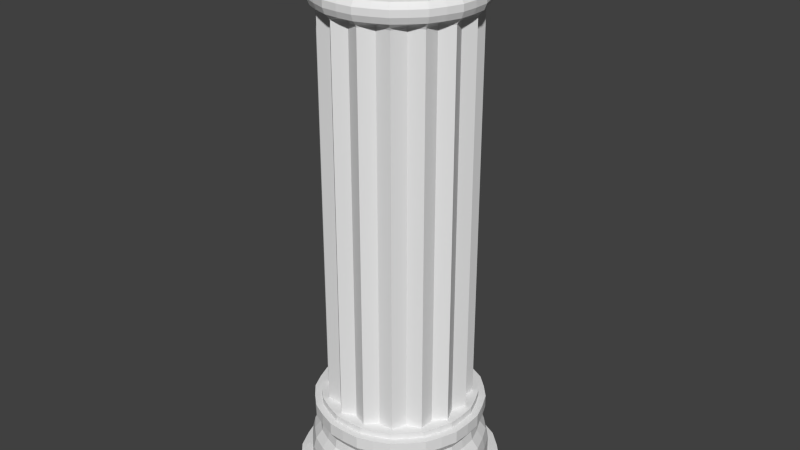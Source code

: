 # Source: pillar.blend  (saved by Blender 2.76.0; exported with 4.5.12 LTS)
import bpy
from mathutils import Matrix  # noqa: F401  (used for matrix-valued properties, if any)

bpy.ops.wm.read_factory_settings(use_empty=True)
scene = bpy.context.scene
scene.name = 'Scene'

# ---- collections
col_collection_1 = bpy.data.collections.new('Collection 1'); scene.collection.children.link(col_collection_1)

# ---- materials (node trees are filled in below, after node groups)
mat_material_001 = bpy.data.materials.new('Material.001')
mat_material_001.alpha_threshold = 0.0
mat_material_001.use_transparent_shadow = False
mat_material_001.preview_render_type = 'CUBE'
mat_material_001.roughness = 0.5
mat_material_001.specular_intensity = 0.1544

# ---- material node trees

# ---- world
world_world = bpy.data.worlds.new('World'); scene.world = world_world
world_world.color = (0.05088, 0.05088, 0.05088)
world_world.use_sun_shadow = False
world_world.sun_shadow_jitter_overblur = 0.0
world_world.cycles.sampling_method = 'MANUAL'
world_world.cycles.sample_map_resolution = 256

# ---- meshes
me_cylinder_002 = bpy.data.meshes.new('Cylinder.002')
me_cylinder_002.from_pydata([(-2.246e-07, 1.44, 2.274), (-2.246e-07, 1.44, 10.85), (0.3121, 1.569, 2.274), (0.3121, 1.569, 10.85), (0.5511, 1.33, 2.274), (0.5511, 1.33, 10.85), (0.8889, 1.33, 2.274), (0.8889, 1.33, 10.85), (1.018, 1.018, 2.274), (1.018, 1.018, 10.85), (1.33, 0.8889, 2.274), (1.33, 0.8889, 10.85), (1.33, 0.5511, 2.274), (1.33, 0.5511, 10.85), (1.569, 0.3121, 2.274), (1.569, 0.3121, 10.85), (1.44, -3.227e-07, 2.274), (1.44, -3.227e-07, 10.85), (1.569, -0.3121, 2.274), (1.569, -0.3121, 10.85), (1.33, -0.5511, 2.274), (1.33, -0.5511, 10.85), (1.33, -0.8889, 2.274), (1.33, -0.8889, 10.85), (1.018, -1.018, 2.274), (1.018, -1.018, 10.85), (0.8889, -1.33, 2.274), (0.8889, -1.33, 10.85), (0.5511, -1.33, 2.274), (0.5511, -1.33, 10.85), (0.3121, -1.569, 2.274), (0.3121, -1.569, 10.85), (-6.938e-07, -1.44, 2.274), (-6.938e-07, -1.44, 10.85), (-0.3121, -1.569, 2.274), (-0.3121, -1.569, 10.85), (-0.5511, -1.33, 2.274), (-0.5511, -1.33, 10.85), (-0.8889, -1.33, 2.274), (-0.8889, -1.33, 10.85), (-1.018, -1.018, 2.274), (-1.018, -1.018, 10.85), (-1.33, -0.8889, 2.274), (-1.33, -0.8889, 10.85), (-1.33, -0.5511, 2.274), (-1.33, -0.5511, 10.85), (-1.569, -0.3121, 2.274), (-1.569, -0.3121, 10.85), (-1.44, 9.591e-07, 2.274), (-1.44, 9.591e-07, 10.85), (-1.569, 0.3121, 2.274), (-1.569, 0.3121, 10.85), (-1.33, 0.5511, 2.274), (-1.33, 0.5511, 10.85), (-1.33, 0.8889, 2.274), (-1.33, 0.8889, 10.85), (-1.018, 1.018, 2.274), (-1.018, 1.018, 10.85), (-0.8889, 1.33, 2.274), (-0.8889, 1.33, 10.85), (-0.5511, 1.33, 2.274), (-0.5511, 1.33, 10.85), (-0.3121, 1.569, 2.274), (-0.3121, 1.569, 10.85), (-3.372e-07, 1.466, 10.9), (-2.34e-07, 1.717, 2.274), (0.3383, 1.701, 2.274), (0.657, 1.586, 2.274), (0.9634, 1.442, 2.274), (1.214, 1.214, 2.274), (1.442, 0.9634, 2.274), (1.586, 0.657, 2.274), (1.701, 0.3383, 2.274), (1.717, -3.81e-07, 2.274), (1.701, -0.3383, 2.274), (1.586, -0.657, 2.274), (1.442, -0.9634, 2.274), (1.214, -1.214, 2.274), (0.9634, -1.442, 2.274), (0.657, -1.586, 2.274), (0.3383, -1.701, 2.274), (-7.934e-07, -1.717, 2.274), (-0.3383, -1.701, 2.274), (-0.657, -1.586, 2.274), (-0.9634, -1.442, 2.274), (-1.214, -1.214, 2.274), (-1.442, -0.9634, 2.274), (-1.586, -0.657, 2.274), (-1.701, -0.3383, 2.274), (-1.717, 1.147e-06, 2.274), (-1.701, 0.3383, 2.274), (-1.586, 0.657, 2.274), (-1.442, 0.9634, 2.274), (-1.214, 1.214, 2.274), (-0.9634, 1.442, 2.274), (-0.657, 1.586, 2.274), (-0.3383, 1.701, 2.274), (-2.34e-07, 1.717, 2.132), (0.3383, 1.701, 2.132), (0.657, 1.586, 2.132), (0.9634, 1.442, 2.132), (1.214, 1.214, 2.132), (1.442, 0.9634, 2.132), (1.586, 0.657, 2.132), (1.701, 0.3383, 2.132), (1.717, -3.81e-07, 2.132), (1.701, -0.3383, 2.132), (1.586, -0.657, 2.132), (1.442, -0.9634, 2.132), (1.214, -1.214, 2.132), (0.9634, -1.442, 2.132), (0.657, -1.586, 2.132), (0.3383, -1.701, 2.132), (-7.934e-07, -1.717, 2.132), (-0.3383, -1.701, 2.132), (-0.657, -1.586, 2.132), (-0.9634, -1.442, 2.132), (-1.214, -1.214, 2.132), (-1.442, -0.9634, 2.132), (-1.586, -0.657, 2.132), (-1.701, -0.3383, 2.132), (-1.717, 1.147e-06, 2.132), (-1.701, 0.3383, 2.132), (-1.586, 0.657, 2.132), (-1.442, 0.9634, 2.132), (-1.214, 1.214, 2.132), (-0.9634, 1.442, 2.132), (-0.657, 1.586, 2.132), (-0.3383, 1.701, 2.132), (-2.379e-07, 1.876, 2.132), (0.3696, 1.858, 2.132), (0.7178, 1.733, 2.132), (1.053, 1.575, 2.132), (1.326, 1.326, 2.132), (1.575, 1.053, 2.132), (1.733, 0.7178, 2.132), (1.858, 0.3696, 2.132), (1.876, -4.232e-07, 2.132), (1.858, -0.3696, 2.132), (1.733, -0.7178, 2.132), (1.575, -1.053, 2.132), (1.326, -1.326, 2.132), (1.053, -1.575, 2.132), (0.7178, -1.733, 2.132), (0.3696, -1.858, 2.132), (-8.491e-07, -1.876, 2.132), (-0.3696, -1.858, 2.132), (-0.7178, -1.733, 2.132), (-1.053, -1.575, 2.132), (-1.326, -1.326, 2.132), (-1.575, -1.053, 2.132), (-1.733, -0.7178, 2.132), (-1.858, -0.3696, 2.132), (-1.876, 1.246e-06, 2.132), (-1.858, 0.3696, 2.132), (-1.733, 0.7178, 2.132), (-1.575, 1.053, 2.132), (-1.326, 1.326, 2.132), (-1.053, 1.575, 2.132), (-0.7178, 1.733, 2.132), (-0.3696, 1.858, 2.132), (-2.379e-07, 1.876, 1.857), (0.3696, 1.858, 1.857), (0.7178, 1.733, 1.857), (1.053, 1.575, 1.857), (1.326, 1.326, 1.857), (1.575, 1.053, 1.857), (1.733, 0.7178, 1.857), (1.858, 0.3696, 1.857), (1.876, -4.232e-07, 1.857), (1.858, -0.3696, 1.857), (1.733, -0.7178, 1.857), (1.575, -1.053, 1.857), (1.326, -1.326, 1.857), (1.053, -1.575, 1.857), (0.7178, -1.733, 1.857), (0.3696, -1.858, 1.857), (-8.491e-07, -1.876, 1.857), (-0.3696, -1.858, 1.857), (-0.7178, -1.733, 1.857), (-1.053, -1.575, 1.857), (-1.326, -1.326, 1.857), (-1.575, -1.053, 1.857), (-1.733, -0.7178, 1.857), (-1.858, -0.3696, 1.857), (-1.876, 1.246e-06, 1.857), (-1.858, 0.3696, 1.857), (-1.733, 0.7178, 1.857), (-1.575, 1.053, 1.857), (-1.326, 1.326, 1.857), (-1.053, 1.575, 1.857), (-0.7178, 1.733, 1.857), (-0.3696, 1.858, 1.857), (-2.26e-07, 1.734, 1.649), (0.3417, 1.718, 1.649), (0.6635, 1.602, 1.649), (0.973, 1.456, 1.649), (1.226, 1.226, 1.649), (1.456, 0.973, 1.649), (1.602, 0.6635, 1.649), (1.718, 0.3417, 1.649), (1.734, -3.877e-07, 1.649), (1.718, -0.3417, 1.649), (1.602, -0.6635, 1.649), (1.456, -0.973, 1.649), (1.226, -1.226, 1.649), (0.973, -1.456, 1.649), (0.6635, -1.602, 1.649), (0.3417, -1.718, 1.649), (-7.909e-07, -1.734, 1.649), (-0.3417, -1.718, 1.649), (-0.6635, -1.602, 1.649), (-0.973, -1.456, 1.649), (-1.226, -1.226, 1.649), (-1.456, -0.973, 1.649), (-1.602, -0.6635, 1.649), (-1.718, -0.3417, 1.649), (-1.734, 1.156e-06, 1.649), (-1.718, 0.3417, 1.649), (-1.602, 0.6635, 1.649), (-1.456, 0.973, 1.649), (-1.226, 1.226, 1.649), (-0.973, 1.456, 1.649), (-0.6635, 1.602, 1.649), (-0.3417, 1.718, 1.649), (-2.305e-07, 1.768, 1.443), (0.3484, 1.752, 1.443), (0.6766, 1.634, 1.443), (0.9923, 1.485, 1.443), (1.25, 1.25, 1.443), (1.485, 0.9923, 1.443), (1.634, 0.6766, 1.443), (1.752, 0.3484, 1.443), (1.768, -3.955e-07, 1.443), (1.752, -0.3484, 1.443), (1.634, -0.6766, 1.443), (1.485, -0.9923, 1.443), (1.25, -1.25, 1.443), (0.9923, -1.485, 1.443), (0.6766, -1.634, 1.443), (0.3484, -1.752, 1.443), (-8.067e-07, -1.768, 1.443), (-0.3484, -1.752, 1.443), (-0.6767, -1.634, 1.443), (-0.9923, -1.485, 1.443), (-1.25, -1.25, 1.443), (-1.485, -0.9923, 1.443), (-1.634, -0.6766, 1.443), (-1.752, -0.3484, 1.443), (-1.768, 1.178e-06, 1.443), (-1.752, 0.3484, 1.443), (-1.634, 0.6767, 1.443), (-1.485, 0.9923, 1.443), (-1.25, 1.25, 1.443), (-0.9923, 1.485, 1.443), (-0.6766, 1.634, 1.443), (-0.3484, 1.752, 1.443), (-2.487e-07, 1.964, 1.017), (0.3871, 1.946, 1.017), (0.7517, 1.815, 1.017), (1.102, 1.65, 1.017), (1.389, 1.389, 1.017), (1.65, 1.102, 1.017), (1.815, 0.7517, 1.017), (1.946, 0.3871, 1.017), (1.964, -4.443e-07, 1.017), (1.946, -0.3871, 1.017), (1.815, -0.7517, 1.017), (1.65, -1.102, 1.017), (1.389, -1.389, 1.017), (1.102, -1.65, 1.017), (0.7517, -1.815, 1.017), (0.3871, -1.946, 1.017), (-8.888e-07, -1.964, 1.017), (-0.3871, -1.946, 1.017), (-0.7517, -1.815, 1.017), (-1.102, -1.65, 1.017), (-1.389, -1.389, 1.017), (-1.65, -1.102, 1.017), (-1.815, -0.7517, 1.017), (-1.946, -0.3871, 1.017), (-1.964, 1.304e-06, 1.017), (-1.946, 0.3871, 1.017), (-1.815, 0.7517, 1.017), (-1.65, 1.102, 1.017), (-1.389, 1.389, 1.017), (-1.102, 1.65, 1.017), (-0.7517, 1.815, 1.017), (-0.3871, 1.946, 1.017), (-2.487e-07, 1.964, 0.4991), (0.3871, 1.946, 0.4991), (0.7517, 1.815, 0.4991), (1.102, 1.65, 0.4991), (1.389, 1.389, 0.4991), (1.65, 1.102, 0.4991), (1.815, 0.7517, 0.4991), (1.946, 0.3871, 0.4991), (1.964, -4.443e-07, 0.4991), (1.946, -0.3871, 0.4991), (1.815, -0.7517, 0.4991), (1.65, -1.102, 0.4991), (1.389, -1.389, 0.4991), (1.102, -1.65, 0.4991), (0.7517, -1.815, 0.4991), (0.3871, -1.946, 0.4991), (-8.888e-07, -1.964, 0.4991), (-0.3871, -1.946, 0.4991), (-0.7517, -1.815, 0.4991), (-1.102, -1.65, 0.4991), (-1.389, -1.389, 0.4991), (-1.65, -1.102, 0.4991), (-1.815, -0.7517, 0.4991), (-1.946, -0.3871, 0.4991), (-1.964, 1.304e-06, 0.4991), (-1.946, 0.3871, 0.4991), (-1.815, 0.7517, 0.4991), (-1.65, 1.102, 0.4991), (-1.389, 1.389, 0.4991), (-1.102, 1.65, 0.4991), (-0.7517, 1.815, 0.4991), (-0.3871, 1.946, 0.4991), (-2.889e-07, 2.234, 0.4671), (0.4402, 2.213, 0.4671), (0.8549, 2.064, 0.4671), (1.254, 1.876, 0.4671), (1.58, 1.58, 0.4671), (1.876, 1.254, 0.4671), (2.064, 0.8549, 0.4671), (2.213, 0.4402, 0.4671), (2.234, -5.041e-07, 0.4671), (2.213, -0.4402, 0.4671), (2.064, -0.8549, 0.4671), (1.876, -1.254, 0.4671), (1.58, -1.58, 0.4671), (1.254, -1.876, 0.4671), (0.8549, -2.064, 0.4671), (0.4402, -2.213, 0.4671), (-1.017e-06, -2.234, 0.4671), (-0.4402, -2.213, 0.4671), (-0.8549, -2.064, 0.4671), (-1.254, -1.876, 0.4671), (-1.58, -1.58, 0.4671), (-1.876, -1.254, 0.4671), (-2.064, -0.8549, 0.4671), (-2.213, -0.4402, 0.4671), (-2.234, 1.484e-06, 0.4671), (-2.213, 0.4402, 0.4671), (-2.064, 0.8549, 0.4671), (-1.876, 1.254, 0.4671), (-1.58, 1.58, 0.4671), (-1.254, 1.876, 0.4671), (-0.8549, 2.064, 0.4671), (-0.4402, 2.213, 0.4671), (-2.889e-07, 2.234, 7.153e-07), (0.4402, 2.213, 7.153e-07), (0.8549, 2.064, 7.153e-07), (1.254, 1.876, 7.153e-07), (1.58, 1.58, 7.153e-07), (1.876, 1.254, 7.153e-07), (2.064, 0.8549, 7.153e-07), (2.213, 0.4402, 7.153e-07), (2.234, -5.041e-07, 7.153e-07), (2.213, -0.4402, 7.153e-07), (2.064, -0.8549, 7.153e-07), (1.876, -1.254, 7.153e-07), (1.58, -1.58, 7.153e-07), (1.254, -1.876, 7.153e-07), (0.8549, -2.064, 7.153e-07), (0.4402, -2.213, 7.153e-07), (-1.017e-06, -2.234, 7.153e-07), (-0.4402, -2.213, 7.153e-07), (-0.8549, -2.064, 7.153e-07), (-1.254, -1.876, 7.153e-07), (-1.58, -1.58, 7.153e-07), (-1.876, -1.254, 7.153e-07), (-2.064, -0.8549, 7.153e-07), (-2.213, -0.4402, 7.153e-07), (-2.234, 1.484e-06, 7.153e-07), (-2.213, 0.4402, 7.153e-07), (-2.064, 0.8549, 7.153e-07), (-1.876, 1.254, 7.153e-07), (-1.58, 1.58, 7.153e-07), (-1.254, 1.876, 7.153e-07), (-0.8549, 2.064, 7.153e-07), (-0.4402, 2.213, 7.153e-07), (0.3173, 1.595, 10.9), (0.561, 1.354, 10.9), (0.9036, 1.352, 10.9), (1.037, 1.037, 10.9), (1.352, 0.9036, 10.9), (1.354, 0.561, 10.9), (1.595, 0.3173, 10.9), (1.466, -3.94e-07, 10.9), (1.595, -0.3173, 10.9), (1.354, -0.561, 10.9), (1.352, -0.9036, 10.9), (1.037, -1.037, 10.9), (0.9036, -1.352, 10.9), (0.561, -1.354, 10.9), (0.3173, -1.595, 10.9), (-8.149e-07, -1.466, 10.9), (-0.3173, -1.595, 10.9), (-0.561, -1.354, 10.9), (-0.9036, -1.352, 10.9), (-1.037, -1.037, 10.9), (-1.352, -0.9036, 10.9), (-1.354, -0.561, 10.9), (-1.595, -0.3173, 10.9), (-1.466, 9.109e-07, 10.9), (-1.595, 0.3173, 10.9), (-1.354, 0.561, 10.9), (-1.352, 0.9036, 10.9), (-1.037, 1.037, 10.9), (-0.9036, 1.352, 10.9), (-0.561, 1.354, 10.9), (-0.3173, 1.595, 10.9), (-3.545e-07, 1.698, 10.99), (0.3346, 1.682, 10.99), (0.6497, 1.569, 10.99), (0.9528, 1.426, 10.99), (1.201, 1.201, 10.99), (1.426, 0.9528, 10.99), (1.569, 0.6497, 10.99), (1.682, 0.3346, 10.99), (1.698, -4.47e-07, 10.99), (1.682, -0.3346, 10.99), (1.569, -0.6497, 10.99), (1.426, -0.9528, 10.99), (1.201, -1.201, 10.99), (0.9528, -1.426, 10.99), (0.6497, -1.569, 10.99), (0.3346, -1.682, 10.99), (-9.077e-07, -1.698, 10.99), (-0.3346, -1.682, 10.99), (-0.6497, -1.569, 10.99), (-0.9528, -1.426, 10.99), (-1.201, -1.201, 10.99), (-1.426, -0.9528, 10.99), (-1.569, -0.6497, 10.99), (-1.682, -0.3346, 10.99), (-1.698, 1.064e-06, 10.99), (-1.682, 0.3346, 10.99), (-1.569, 0.6497, 10.99), (-1.426, 0.9528, 10.99), (-1.201, 1.201, 10.99), (-0.9528, 1.426, 10.99), (-0.6497, 1.569, 10.99), (-0.3346, 1.682, 10.99), (-3.595e-07, 1.749, 11.12), (0.3446, 1.732, 11.12), (0.6691, 1.615, 11.12), (0.9813, 1.469, 11.12), (1.236, 1.236, 11.12), (1.469, 0.9813, 11.12), (1.615, 0.6691, 11.12), (1.732, 0.3446, 11.12), (1.749, -4.588e-07, 11.12), (1.732, -0.3446, 11.12), (1.615, -0.6691, 11.12), (1.469, -0.9813, 11.12), (1.236, -1.236, 11.12), (0.9813, -1.469, 11.12), (0.6691, -1.615, 11.12), (0.3446, -1.732, 11.12), (-9.293e-07, -1.749, 11.12), (-0.3446, -1.732, 11.12), (-0.6691, -1.615, 11.12), (-0.9813, -1.469, 11.12), (-1.236, -1.236, 11.12), (-1.469, -0.9813, 11.12), (-1.615, -0.6691, 11.12), (-1.732, -0.3446, 11.12), (-1.749, 1.098e-06, 11.12), (-1.732, 0.3446, 11.12), (-1.615, 0.6691, 11.12), (-1.469, 0.9813, 11.12), (-1.236, 1.236, 11.12), (-0.9813, 1.469, 11.12), (-0.6691, 1.615, 11.12), (-0.3446, 1.732, 11.12), (-3.595e-07, 1.749, 11.26), (0.3446, 1.732, 11.26), (0.6691, 1.615, 11.26), (0.9813, 1.469, 11.26), (1.236, 1.236, 11.26), (1.469, 0.9813, 11.26), (1.615, 0.6691, 11.26), (1.732, 0.3446, 11.26), (1.749, -4.588e-07, 11.26), (1.732, -0.3446, 11.26), (1.615, -0.6691, 11.26), (1.469, -0.9813, 11.26), (1.236, -1.236, 11.26), (0.9813, -1.469, 11.26), (0.6691, -1.615, 11.26), (0.3446, -1.732, 11.26), (-9.293e-07, -1.749, 11.26), (-0.3446, -1.732, 11.26), (-0.6691, -1.615, 11.26), (-0.9813, -1.469, 11.26), (-1.236, -1.236, 11.26), (-1.469, -0.9813, 11.26), (-1.615, -0.6691, 11.26), (-1.732, -0.3446, 11.26), (-1.749, 1.098e-06, 11.26), (-1.732, 0.3446, 11.26), (-1.615, 0.6691, 11.26), (-1.469, 0.9813, 11.26), (-1.236, 1.236, 11.26), (-0.9813, 1.469, 11.26), (-0.6691, 1.615, 11.26), (-0.3446, 1.732, 11.26), (-3.508e-07, 1.66, 11.38), (0.3271, 1.645, 11.38), (0.6352, 1.534, 11.38), (0.9315, 1.394, 11.38), (1.174, 1.174, 11.38), (1.394, 0.9315, 11.38), (1.534, 0.6352, 11.38), (1.645, 0.3271, 11.38), (1.66, -4.394e-07, 11.38), (1.645, -0.3271, 11.38), (1.534, -0.6352, 11.38), (1.394, -0.9315, 11.38), (1.174, -1.174, 11.38), (0.9315, -1.394, 11.38), (0.6352, -1.534, 11.38), (0.3271, -1.645, 11.38), (-8.917e-07, -1.66, 11.38), (-0.3271, -1.645, 11.38), (-0.6352, -1.534, 11.38), (-0.9315, -1.394, 11.38), (-1.174, -1.174, 11.38), (-1.394, -0.9315, 11.38), (-1.534, -0.6352, 11.38), (-1.645, -0.3271, 11.38), (-1.66, 1.038e-06, 11.38), (-1.645, 0.3271, 11.38), (-1.534, 0.6352, 11.38), (-1.394, 0.9315, 11.38), (-1.174, 1.174, 11.38), (-0.9315, 1.394, 11.38), (-0.6352, 1.534, 11.38), (-0.3271, 1.645, 11.38), (-3.508e-07, 1.66, 11.65), (0.3271, 1.645, 11.65), (0.6352, 1.534, 11.65), (0.9315, 1.394, 11.65), (1.174, 1.174, 11.65), (1.394, 0.9315, 11.65), (1.534, 0.6352, 11.65), (1.645, 0.3271, 11.65), (1.66, -4.394e-07, 11.65), (1.645, -0.3271, 11.65), (1.534, -0.6352, 11.65), (1.394, -0.9315, 11.65), (1.174, -1.174, 11.65), (0.9315, -1.394, 11.65), (0.6352, -1.534, 11.65), (0.3271, -1.645, 11.65), (-8.917e-07, -1.66, 11.65), (-0.3271, -1.645, 11.65), (-0.6352, -1.534, 11.65), (-0.9315, -1.394, 11.65), (-1.174, -1.174, 11.65), (-1.394, -0.9315, 11.65), (-1.534, -0.6352, 11.65), (-1.645, -0.3271, 11.65), (-1.66, 1.038e-06, 11.65), (-1.645, 0.3271, 11.65), (-1.534, 0.6352, 11.65), (-1.394, 0.9315, 11.65), (-1.174, 1.174, 11.65), (-0.9315, 1.394, 11.65), (-0.6352, 1.534, 11.65), (-0.3271, 1.645, 11.65), (-3.758e-07, 1.899, 12.01), (0.3743, 1.882, 12.01), (0.7269, 1.755, 12.01), (1.066, 1.595, 12.01), (1.343, 1.343, 12.01), (1.595, 1.066, 12.01), (1.755, 0.7269, 12.01), (1.882, 0.3743, 12.01), (1.899, -4.931e-07, 12.01), (1.882, -0.3743, 12.01), (1.755, -0.7269, 12.01), (1.595, -1.066, 12.01), (1.343, -1.343, 12.01), (1.066, -1.595, 12.01), (0.7269, -1.755, 12.01), (0.3743, -1.882, 12.01), (-9.947e-07, -1.899, 12.01), (-0.3743, -1.882, 12.01), (-0.7269, -1.755, 12.01), (-1.066, -1.595, 12.01), (-1.343, -1.343, 12.01), (-1.595, -1.066, 12.01), (-1.755, -0.7269, 12.01), (-1.882, -0.3743, 12.01), (-1.899, 1.198e-06, 12.01), (-1.882, 0.3743, 12.01), (-1.755, 0.7269, 12.01), (-1.595, 1.066, 12.01), (-1.343, 1.343, 12.01), (-1.066, 1.595, 12.01), (-0.7269, 1.755, 12.01), (-0.3743, 1.882, 12.01), (-3.966e-07, 2.119, 12.24), (0.4176, 2.099, 12.24), (0.8109, 1.958, 12.24), (1.189, 1.78, 12.24), (1.498, 1.498, 12.24), (1.78, 1.189, 12.24), (1.958, 0.8109, 12.24), (2.099, 0.4176, 12.24), (2.119, -5.399e-07, 12.24), (2.099, -0.4176, 12.24), (1.958, -0.8109, 12.24), (1.78, -1.189, 12.24), (1.498, -1.498, 12.24), (1.189, -1.78, 12.24), (0.8109, -1.958, 12.24), (0.4176, -2.099, 12.24), (-1.087e-06, -2.119, 12.24), (-0.4176, -2.099, 12.24), (-0.8109, -1.958, 12.24), (-1.189, -1.78, 12.24), (-1.498, -1.498, 12.24), (-1.78, -1.189, 12.24), (-1.958, -0.8109, 12.24), (-2.099, -0.4176, 12.24), (-2.119, 1.346e-06, 12.24), (-2.099, 0.4176, 12.24), (-1.958, 0.8109, 12.24), (-1.78, 1.189, 12.24), (-1.498, 1.498, 12.24), (-1.189, 1.78, 12.24), (-0.8109, 1.958, 12.24), (-0.4176, 2.099, 12.24), (-3.966e-07, 2.119, 12.51), (0.4176, 2.099, 12.51), (0.8109, 1.958, 12.51), (1.189, 1.78, 12.51), (1.498, 1.498, 12.51), (1.78, 1.189, 12.51), (1.958, 0.8109, 12.51), (2.099, 0.4176, 12.51), (2.119, -5.399e-07, 12.51), (2.099, -0.4176, 12.51), (1.958, -0.8109, 12.51), (1.78, -1.189, 12.51), (1.498, -1.498, 12.51), (1.189, -1.78, 12.51), (0.8109, -1.958, 12.51), (0.4176, -2.099, 12.51), (-1.087e-06, -2.119, 12.51), (-0.4176, -2.099, 12.51), (-0.8109, -1.958, 12.51), (-1.189, -1.78, 12.51), (-1.498, -1.498, 12.51), (-1.78, -1.189, 12.51), (-1.958, -0.8109, 12.51), (-2.099, -0.4176, 12.51), (-2.119, 1.346e-06, 12.51), (-2.099, 0.4176, 12.51), (-1.958, 0.8109, 12.51), (-1.78, 1.189, 12.51), (-1.498, 1.498, 12.51), (-1.189, 1.78, 12.51), (-0.8109, 1.958, 12.51), (-0.4176, 2.099, 12.51), (-1.192e-07, -1.192e-07, 12.51), (0.0, 0.0, 0.0), (1.35, 1.35, 1.256), (1.071, 1.603, 1.256), (-0.3762, -1.891, 1.256), (-8.663e-07, -1.909, 1.256), (-0.7305, 1.764, 1.256), (-1.071, 1.603, 1.256), (0.7305, 1.764, 1.256), (0.3762, -1.891, 1.256), (-1.35, 1.35, 1.256), (0.3762, 1.891, 1.256), (0.7305, -1.764, 1.256), (-1.603, 1.071, 1.256), (-2.443e-07, 1.909, 1.256), (1.071, -1.603, 1.256), (-1.764, 0.7305, 1.256), (1.35, -1.35, 1.256), (-1.891, 0.3762, 1.256), (1.603, -1.071, 1.256), (-1.909, 1.27e-06, 1.256), (1.764, -0.7305, 1.256), (-1.891, -0.3762, 1.256), (1.891, -0.3762, 1.256), (-1.764, -0.7305, 1.256), (1.909, -4.294e-07, 1.256), (-1.603, -1.071, 1.256), (1.891, 0.3762, 1.256), (-1.35, -1.35, 1.256), (1.764, 0.7305, 1.256), (-1.071, -1.603, 1.256), (1.603, 1.071, 1.256), (-0.7305, -1.764, 1.256), (-0.3762, 1.891, 1.256), (1.669, -0.6913, 1.753), (1.79, -0.356, 1.753), (-1.79, -0.356, 1.753), (-1.669, -0.6913, 1.753), (1.807, -4.058e-07, 1.753), (-1.517, -1.014, 1.753), (1.79, 0.356, 1.753), (-1.277, -1.277, 1.753), (1.669, 0.6913, 1.753), (-1.014, -1.517, 1.753), (1.517, 1.014, 1.753), (-0.6913, -1.669, 1.753), (-2.321e-07, 1.807, 1.753), (-0.356, 1.79, 1.753), (1.277, 1.277, 1.753), (-0.356, -1.79, 1.753), (-0.6913, 1.669, 1.753), (1.014, 1.517, 1.753), (-8.207e-07, -1.807, 1.753), (-1.014, 1.517, 1.753), (0.6913, 1.669, 1.753), (0.356, -1.79, 1.753), (-1.277, 1.277, 1.753), (0.356, 1.79, 1.753), (0.6913, -1.669, 1.753), (-1.517, 1.014, 1.753), (1.014, -1.517, 1.753), (-1.669, 0.6913, 1.753), (1.277, -1.277, 1.753), (-1.79, 0.356, 1.753), (1.517, -1.014, 1.753), (-1.807, 1.202e-06, 1.753), (1.754, -4.609e-07, 11.82), (1.738, -0.3457, 11.82), (-1.473, -0.9845, 11.82), (-1.621, -0.6713, 11.82), (1.738, 0.3457, 11.82), (-1.24, -1.24, 11.82), (1.621, 0.6713, 11.82), (-0.9845, -1.473, 11.82), (1.473, 0.9845, 11.82), (-0.6713, -1.621, 11.82), (-0.3457, 1.738, 11.82), (-3.611e-07, 1.754, 11.82), (1.24, 1.24, 11.82), (-0.3457, -1.738, 11.82), (-0.6713, 1.621, 11.82), (0.9845, 1.473, 11.82), (-9.327e-07, -1.754, 11.82), (-0.9845, 1.473, 11.82), (0.6713, 1.621, 11.82), (0.3457, -1.738, 11.82), (-1.24, 1.24, 11.82), (0.3457, 1.738, 11.82), (0.6713, -1.621, 11.82), (-1.473, 0.9845, 11.82), (0.9845, -1.473, 11.82), (-1.621, 0.6713, 11.82), (1.24, -1.24, 11.82), (-1.738, 0.3457, 11.82), (1.473, -0.9845, 11.82), (-1.754, 1.101e-06, 11.82), (1.621, -0.6713, 11.82), (-1.738, -0.3457, 11.82)], [], [(0, 1, 3, 2), (2, 3, 5, 4), (4, 5, 7, 6), (6, 7, 9, 8), (8, 9, 11, 10), (10, 11, 13, 12), (12, 13, 15, 14), (14, 15, 17, 16), (16, 17, 19, 18), (18, 19, 21, 20), (20, 21, 23, 22), (22, 23, 25, 24), (24, 25, 27, 26), (26, 27, 29, 28), (28, 29, 31, 30), (30, 31, 33, 32), (32, 33, 35, 34), (34, 35, 37, 36), (36, 37, 39, 38), (38, 39, 41, 40), (40, 41, 43, 42), (42, 43, 45, 44), (44, 45, 47, 46), (46, 47, 49, 48), (48, 49, 51, 50), (50, 51, 53, 52), (52, 53, 55, 54), (54, 55, 57, 56), (56, 57, 59, 58), (58, 59, 61, 60), (62, 63, 1, 0), (60, 61, 63, 62), (41, 39, 403, 404), (49, 47, 407, 408), (57, 55, 411, 412), (1, 63, 415, 64), (29, 27, 397, 398), (37, 35, 401, 402), (15, 13, 390, 391), (23, 21, 394, 395), (31, 29, 398, 399), (39, 37, 402, 403), (3, 1, 64, 385), (11, 9, 388, 389), (19, 17, 392, 393), (61, 59, 413, 414), (33, 31, 399, 400), (45, 43, 405, 406), (27, 25, 396, 397), (9, 7, 387, 388), (53, 51, 409, 410), (35, 33, 400, 401), (17, 15, 391, 392), (43, 41, 404, 405), (25, 23, 395, 396), (7, 5, 386, 387), (51, 49, 408, 409), (59, 57, 412, 413), (5, 3, 385, 386), (13, 11, 389, 390), (21, 19, 393, 394), (47, 45, 406, 407), (55, 53, 410, 411), (63, 61, 414, 415), (56, 58, 94, 93), (2, 4, 67, 66), (10, 12, 71, 70), (36, 38, 84, 83), (0, 2, 66, 65), (8, 10, 70, 69), (16, 18, 74, 73), (12, 14, 72, 71), (20, 22, 76, 75), (28, 30, 80, 79), (30, 32, 81, 80), (62, 0, 65, 96), (26, 28, 79, 78), (34, 36, 83, 82), (42, 44, 87, 86), (24, 26, 78, 77), (6, 8, 69, 68), (4, 6, 68, 67), (48, 50, 90, 89), (50, 52, 91, 90), (32, 34, 82, 81), (14, 16, 73, 72), (58, 60, 95, 94), (40, 42, 86, 85), (22, 24, 77, 76), (38, 40, 85, 84), (46, 48, 89, 88), (54, 56, 93, 92), (18, 20, 75, 74), (44, 46, 88, 87), (52, 54, 92, 91), (60, 62, 96, 95), (83, 84, 116, 115), (96, 65, 97, 128), (69, 70, 102, 101), (82, 83, 115, 114), (95, 96, 128, 127), (68, 69, 101, 100), (81, 82, 114, 113), (94, 95, 127, 126), (67, 68, 100, 99), (80, 81, 113, 112), (93, 94, 126, 125), (66, 67, 99, 98), (79, 80, 112, 111), (92, 93, 125, 124), (65, 66, 98, 97), (78, 79, 111, 110), (91, 92, 124, 123), (77, 78, 110, 109), (90, 91, 123, 122), (76, 77, 109, 108), (89, 90, 122, 121), (75, 76, 108, 107), (88, 89, 121, 120), (74, 75, 107, 106), (87, 88, 120, 119), (73, 74, 106, 105), (86, 87, 119, 118), (72, 73, 105, 104), (85, 86, 118, 117), (71, 72, 104, 103), (84, 85, 117, 116), (70, 71, 103, 102), (112, 113, 145, 144), (125, 126, 158, 157), (98, 99, 131, 130), (111, 112, 144, 143), (124, 125, 157, 156), (97, 98, 130, 129), (110, 111, 143, 142), (123, 124, 156, 155), (109, 110, 142, 141), (122, 123, 155, 154), (108, 109, 141, 140), (121, 122, 154, 153), (107, 108, 140, 139), (120, 121, 153, 152), (106, 107, 139, 138), (119, 120, 152, 151), (105, 106, 138, 137), (118, 119, 151, 150), (104, 105, 137, 136), (117, 118, 150, 149), (103, 104, 136, 135), (116, 117, 149, 148), (102, 103, 135, 134), (115, 116, 148, 147), (128, 97, 129, 160), (101, 102, 134, 133), (114, 115, 147, 146), (127, 128, 160, 159), (100, 101, 133, 132), (113, 114, 146, 145), (126, 127, 159, 158), (99, 100, 132, 131), (141, 142, 174, 173), (154, 155, 187, 186), (140, 141, 173, 172), (153, 154, 186, 185), (139, 140, 172, 171), (152, 153, 185, 184), (138, 139, 171, 170), (151, 152, 184, 183), (137, 138, 170, 169), (150, 151, 183, 182), (136, 137, 169, 168), (149, 150, 182, 181), (135, 136, 168, 167), (148, 149, 181, 180), (134, 135, 167, 166), (147, 148, 180, 179), (160, 129, 161, 192), (133, 134, 166, 165), (146, 147, 179, 178), (159, 160, 192, 191), (132, 133, 165, 164), (145, 146, 178, 177), (158, 159, 191, 190), (131, 132, 164, 163), (144, 145, 177, 176), (157, 158, 190, 189), (130, 131, 163, 162), (143, 144, 176, 175), (156, 157, 189, 188), (129, 130, 162, 161), (142, 143, 175, 174), (155, 156, 188, 187), (707, 706, 203, 202), (709, 708, 216, 215), (710, 707, 202, 201), (711, 709, 215, 214), (712, 710, 201, 200), (713, 711, 214, 213), (714, 712, 200, 199), (715, 713, 213, 212), (716, 714, 199, 198), (717, 715, 212, 211), (719, 718, 193, 224), (720, 716, 198, 197), (721, 717, 211, 210), (722, 719, 224, 223), (723, 720, 197, 196), (724, 721, 210, 209), (725, 722, 223, 222), (726, 723, 196, 195), (727, 724, 209, 208), (728, 725, 222, 221), (729, 726, 195, 194), (730, 727, 208, 207), (731, 728, 221, 220), (718, 729, 194, 193), (732, 730, 207, 206), (733, 731, 220, 219), (734, 732, 206, 205), (735, 733, 219, 218), (736, 734, 205, 204), (737, 735, 218, 217), (706, 736, 204, 203), (708, 737, 217, 216), (199, 200, 232, 231), (212, 213, 245, 244), (198, 199, 231, 230), (211, 212, 244, 243), (224, 193, 225, 256), (197, 198, 230, 229), (210, 211, 243, 242), (223, 224, 256, 255), (196, 197, 229, 228), (209, 210, 242, 241), (222, 223, 255, 254), (195, 196, 228, 227), (208, 209, 241, 240), (221, 222, 254, 253), (194, 195, 227, 226), (207, 208, 240, 239), (220, 221, 253, 252), (193, 194, 226, 225), (206, 207, 239, 238), (219, 220, 252, 251), (205, 206, 238, 237), (218, 219, 251, 250), (204, 205, 237, 236), (217, 218, 250, 249), (203, 204, 236, 235), (216, 217, 249, 248), (202, 203, 235, 234), (215, 216, 248, 247), (201, 202, 234, 233), (214, 215, 247, 246), (200, 201, 233, 232), (213, 214, 246, 245), (675, 674, 261, 260), (677, 676, 274, 273), (679, 678, 287, 286), (680, 675, 260, 259), (681, 677, 273, 272), (682, 679, 286, 285), (683, 680, 259, 258), (684, 681, 272, 271), (685, 682, 285, 284), (686, 683, 258, 257), (687, 684, 271, 270), (688, 685, 284, 283), (689, 687, 270, 269), (690, 688, 283, 282), (691, 689, 269, 268), (692, 690, 282, 281), (693, 691, 268, 267), (694, 692, 281, 280), (695, 693, 267, 266), (696, 694, 280, 279), (697, 695, 266, 265), (698, 696, 279, 278), (699, 697, 265, 264), (700, 698, 278, 277), (701, 699, 264, 263), (702, 700, 277, 276), (703, 701, 263, 262), (704, 702, 276, 275), (705, 686, 257, 288), (674, 703, 262, 261), (676, 704, 275, 274), (678, 705, 288, 287), (257, 258, 290, 289), (270, 271, 303, 302), (283, 284, 316, 315), (269, 270, 302, 301), (282, 283, 315, 314), (268, 269, 301, 300), (281, 282, 314, 313), (267, 268, 300, 299), (280, 281, 313, 312), (266, 267, 299, 298), (279, 280, 312, 311), (265, 266, 298, 297), (278, 279, 311, 310), (264, 265, 297, 296), (277, 278, 310, 309), (263, 264, 296, 295), (276, 277, 309, 308), (262, 263, 295, 294), (275, 276, 308, 307), (288, 257, 289, 320), (261, 262, 294, 293), (274, 275, 307, 306), (287, 288, 320, 319), (260, 261, 293, 292), (273, 274, 306, 305), (286, 287, 319, 318), (259, 260, 292, 291), (272, 273, 305, 304), (285, 286, 318, 317), (258, 259, 291, 290), (271, 272, 304, 303), (284, 285, 317, 316), (299, 300, 332, 331), (312, 313, 345, 344), (298, 299, 331, 330), (311, 312, 344, 343), (297, 298, 330, 329), (310, 311, 343, 342), (296, 297, 329, 328), (309, 310, 342, 341), (295, 296, 328, 327), (308, 309, 341, 340), (294, 295, 327, 326), (307, 308, 340, 339), (320, 289, 321, 352), (293, 294, 326, 325), (306, 307, 339, 338), (319, 320, 352, 351), (292, 293, 325, 324), (305, 306, 338, 337), (318, 319, 351, 350), (291, 292, 324, 323), (304, 305, 337, 336), (317, 318, 350, 349), (290, 291, 323, 322), (303, 304, 336, 335), (316, 317, 349, 348), (289, 290, 322, 321), (302, 303, 335, 334), (315, 316, 348, 347), (301, 302, 334, 333), (314, 315, 347, 346), (300, 301, 333, 332), (313, 314, 346, 345), (328, 329, 361, 360), (341, 342, 374, 373), (327, 328, 360, 359), (340, 341, 373, 372), (326, 327, 359, 358), (339, 340, 372, 371), (352, 321, 353, 384), (325, 326, 358, 357), (338, 339, 371, 370), (351, 352, 384, 383), (324, 325, 357, 356), (337, 338, 370, 369), (350, 351, 383, 382), (323, 324, 356, 355), (336, 337, 369, 368), (349, 350, 382, 381), (322, 323, 355, 354), (335, 336, 368, 367), (348, 349, 381, 380), (321, 322, 354, 353), (334, 335, 367, 366), (347, 348, 380, 379), (333, 334, 366, 365), (346, 347, 379, 378), (332, 333, 365, 364), (345, 346, 378, 377), (331, 332, 364, 363), (344, 345, 377, 376), (330, 331, 363, 362), (343, 344, 376, 375), (329, 330, 362, 361), (342, 343, 375, 374), (411, 410, 442, 443), (397, 396, 428, 429), (410, 409, 441, 442), (396, 395, 427, 428), (409, 408, 440, 441), (395, 394, 426, 427), (408, 407, 439, 440), (394, 393, 425, 426), (407, 406, 438, 439), (393, 392, 424, 425), (406, 405, 437, 438), (392, 391, 423, 424), (405, 404, 436, 437), (391, 390, 422, 423), (404, 403, 435, 436), (390, 389, 421, 422), (403, 402, 434, 435), (64, 415, 447, 416), (389, 388, 420, 421), (402, 401, 433, 434), (415, 414, 446, 447), (388, 387, 419, 420), (401, 400, 432, 433), (414, 413, 445, 446), (387, 386, 418, 419), (400, 399, 431, 432), (413, 412, 444, 445), (386, 385, 417, 418), (399, 398, 430, 431), (412, 411, 443, 444), (385, 64, 416, 417), (398, 397, 429, 430), (437, 436, 468, 469), (423, 422, 454, 455), (436, 435, 467, 468), (422, 421, 453, 454), (435, 434, 466, 467), (416, 447, 479, 448), (421, 420, 452, 453), (434, 433, 465, 466), (447, 446, 478, 479), (420, 419, 451, 452), (433, 432, 464, 465), (446, 445, 477, 478), (419, 418, 450, 451), (432, 431, 463, 464), (445, 444, 476, 477), (418, 417, 449, 450), (431, 430, 462, 463), (444, 443, 475, 476), (417, 416, 448, 449), (430, 429, 461, 462), (443, 442, 474, 475), (429, 428, 460, 461), (442, 441, 473, 474), (428, 427, 459, 460), (441, 440, 472, 473), (427, 426, 458, 459), (440, 439, 471, 472), (426, 425, 457, 458), (439, 438, 470, 471), (425, 424, 456, 457), (438, 437, 469, 470), (424, 423, 455, 456), (466, 465, 497, 498), (479, 478, 510, 511), (452, 451, 483, 484), (465, 464, 496, 497), (478, 477, 509, 510), (451, 450, 482, 483), (464, 463, 495, 496), (477, 476, 508, 509), (450, 449, 481, 482), (463, 462, 494, 495), (476, 475, 507, 508), (449, 448, 480, 481), (462, 461, 493, 494), (475, 474, 506, 507), (461, 460, 492, 493), (474, 473, 505, 506), (460, 459, 491, 492), (473, 472, 504, 505), (459, 458, 490, 491), (472, 471, 503, 504), (458, 457, 489, 490), (471, 470, 502, 503), (457, 456, 488, 489), (470, 469, 501, 502), (456, 455, 487, 488), (469, 468, 500, 501), (455, 454, 486, 487), (468, 467, 499, 500), (454, 453, 485, 486), (467, 466, 498, 499), (448, 479, 511, 480), (453, 452, 484, 485), (495, 494, 526, 527), (508, 507, 539, 540), (481, 480, 512, 513), (494, 493, 525, 526), (507, 506, 538, 539), (493, 492, 524, 525), (506, 505, 537, 538), (492, 491, 523, 524), (505, 504, 536, 537), (491, 490, 522, 523), (504, 503, 535, 536), (490, 489, 521, 522), (503, 502, 534, 535), (489, 488, 520, 521), (502, 501, 533, 534), (488, 487, 519, 520), (501, 500, 532, 533), (487, 486, 518, 519), (500, 499, 531, 532), (486, 485, 517, 518), (499, 498, 530, 531), (480, 511, 543, 512), (485, 484, 516, 517), (498, 497, 529, 530), (511, 510, 542, 543), (484, 483, 515, 516), (497, 496, 528, 529), (510, 509, 541, 542), (483, 482, 514, 515), (496, 495, 527, 528), (509, 508, 540, 541), (482, 481, 513, 514), (524, 523, 555, 556), (537, 536, 568, 569), (523, 522, 554, 555), (536, 535, 567, 568), (522, 521, 553, 554), (535, 534, 566, 567), (521, 520, 552, 553), (534, 533, 565, 566), (520, 519, 551, 552), (533, 532, 564, 565), (519, 518, 550, 551), (532, 531, 563, 564), (518, 517, 549, 550), (531, 530, 562, 563), (512, 543, 575, 544), (517, 516, 548, 549), (530, 529, 561, 562), (543, 542, 574, 575), (516, 515, 547, 548), (529, 528, 560, 561), (542, 541, 573, 574), (515, 514, 546, 547), (528, 527, 559, 560), (541, 540, 572, 573), (514, 513, 545, 546), (527, 526, 558, 559), (540, 539, 571, 572), (513, 512, 544, 545), (526, 525, 557, 558), (539, 538, 570, 571), (525, 524, 556, 557), (538, 537, 569, 570), (739, 738, 584, 585), (741, 740, 597, 598), (738, 742, 583, 584), (740, 743, 596, 597), (742, 744, 582, 583), (743, 745, 595, 596), (744, 746, 581, 582), (745, 747, 594, 595), (749, 748, 607, 576), (746, 750, 580, 581), (747, 751, 593, 594), (748, 752, 606, 607), (750, 753, 579, 580), (751, 754, 592, 593), (752, 755, 605, 606), (753, 756, 578, 579), (754, 757, 591, 592), (755, 758, 604, 605), (756, 759, 577, 578), (757, 760, 590, 591), (758, 761, 603, 604), (759, 749, 576, 577), (760, 762, 589, 590), (761, 763, 602, 603), (762, 764, 588, 589), (763, 765, 601, 602), (764, 766, 587, 588), (765, 767, 600, 601), (766, 768, 586, 587), (767, 769, 599, 600), (768, 739, 585, 586), (769, 741, 598, 599), (582, 581, 613, 614), (595, 594, 626, 627), (576, 607, 639, 608), (581, 580, 612, 613), (594, 593, 625, 626), (607, 606, 638, 639), (580, 579, 611, 612), (593, 592, 624, 625), (606, 605, 637, 638), (579, 578, 610, 611), (592, 591, 623, 624), (605, 604, 636, 637), (578, 577, 609, 610), (591, 590, 622, 623), (604, 603, 635, 636), (577, 576, 608, 609), (590, 589, 621, 622), (603, 602, 634, 635), (589, 588, 620, 621), (602, 601, 633, 634), (588, 587, 619, 620), (601, 600, 632, 633), (587, 586, 618, 619), (600, 599, 631, 632), (586, 585, 617, 618), (599, 598, 630, 631), (585, 584, 616, 617), (598, 597, 629, 630), (584, 583, 615, 616), (597, 596, 628, 629), (583, 582, 614, 615), (596, 595, 627, 628), (611, 610, 642, 643), (624, 623, 655, 656), (637, 636, 668, 669), (610, 609, 641, 642), (623, 622, 654, 655), (636, 635, 667, 668), (609, 608, 640, 641), (622, 621, 653, 654), (635, 634, 666, 667), (621, 620, 652, 653), (634, 633, 665, 666), (620, 619, 651, 652), (633, 632, 664, 665), (619, 618, 650, 651), (632, 631, 663, 664), (618, 617, 649, 650), (631, 630, 662, 663), (617, 616, 648, 649), (630, 629, 661, 662), (616, 615, 647, 648), (629, 628, 660, 661), (615, 614, 646, 647), (628, 627, 659, 660), (614, 613, 645, 646), (627, 626, 658, 659), (608, 639, 671, 640), (613, 612, 644, 645), (626, 625, 657, 658), (639, 638, 670, 671), (612, 611, 643, 644), (625, 624, 656, 657), (638, 637, 669, 670), (651, 650, 672), (664, 663, 672), (650, 649, 672), (663, 662, 672), (649, 648, 672), (662, 661, 672), (648, 647, 672), (661, 660, 672), (647, 646, 672), (660, 659, 672), (646, 645, 672), (659, 658, 672), (640, 671, 672), (645, 644, 672), (658, 657, 672), (671, 670, 672), (644, 643, 672), (657, 656, 672), (670, 669, 672), (643, 642, 672), (656, 655, 672), (669, 668, 672), (642, 641, 672), (655, 654, 672), (668, 667, 672), (641, 640, 672), (654, 653, 672), (667, 666, 672), (653, 652, 672), (666, 665, 672), (652, 651, 672), (665, 664, 672), (355, 356, 673), (368, 369, 673), (381, 382, 673), (354, 355, 673), (367, 368, 673), (380, 381, 673), (353, 354, 673), (366, 367, 673), (379, 380, 673), (365, 366, 673), (378, 379, 673), (364, 365, 673), (377, 378, 673), (363, 364, 673), (376, 377, 673), (362, 363, 673), (375, 376, 673), (361, 362, 673), (374, 375, 673), (360, 361, 673), (373, 374, 673), (359, 360, 673), (372, 373, 673), (358, 359, 673), (371, 372, 673), (384, 353, 673), (357, 358, 673), (370, 371, 673), (383, 384, 673), (356, 357, 673), (369, 370, 673), (382, 383, 673), (255, 256, 705, 678), (242, 243, 704, 676), (229, 230, 703, 674), (256, 225, 686, 705), (243, 244, 702, 704), (230, 231, 701, 703), (244, 245, 700, 702), (231, 232, 699, 701), (245, 246, 698, 700), (232, 233, 697, 699), (246, 247, 696, 698), (233, 234, 695, 697), (247, 248, 694, 696), (234, 235, 693, 695), (248, 249, 692, 694), (235, 236, 691, 693), (249, 250, 690, 692), (236, 237, 689, 691), (250, 251, 688, 690), (237, 238, 687, 689), (251, 252, 685, 688), (238, 239, 684, 687), (225, 226, 683, 686), (252, 253, 682, 685), (239, 240, 681, 684), (226, 227, 680, 683), (253, 254, 679, 682), (240, 241, 677, 681), (227, 228, 675, 680), (254, 255, 678, 679), (241, 242, 676, 677), (228, 229, 674, 675), (184, 185, 737, 708), (171, 172, 736, 706), (185, 186, 735, 737), (172, 173, 734, 736), (186, 187, 733, 735), (173, 174, 732, 734), (187, 188, 731, 733), (174, 175, 730, 732), (161, 162, 729, 718), (188, 189, 728, 731), (175, 176, 727, 730), (162, 163, 726, 729), (189, 190, 725, 728), (176, 177, 724, 727), (163, 164, 723, 726), (190, 191, 722, 725), (177, 178, 721, 724), (164, 165, 720, 723), (191, 192, 719, 722), (178, 179, 717, 721), (165, 166, 716, 720), (192, 161, 718, 719), (179, 180, 715, 717), (166, 167, 714, 716), (180, 181, 713, 715), (167, 168, 712, 714), (181, 182, 711, 713), (168, 169, 710, 712), (182, 183, 709, 711), (169, 170, 707, 710), (183, 184, 708, 709), (170, 171, 706, 707), (567, 566, 741, 769), (554, 553, 739, 768), (568, 567, 769, 767), (555, 554, 768, 766), (569, 568, 767, 765), (556, 555, 766, 764), (570, 569, 765, 763), (557, 556, 764, 762), (571, 570, 763, 761), (558, 557, 762, 760), (545, 544, 749, 759), (572, 571, 761, 758), (559, 558, 760, 757), (546, 545, 759, 756), (573, 572, 758, 755), (560, 559, 757, 754), (547, 546, 756, 753), (574, 573, 755, 752), (561, 560, 754, 751), (548, 547, 753, 750), (575, 574, 752, 748), (562, 561, 751, 747), (549, 548, 750, 746), (544, 575, 748, 749), (563, 562, 747, 745), (550, 549, 746, 744), (564, 563, 745, 743), (551, 550, 744, 742), (565, 564, 743, 740), (552, 551, 742, 738), (566, 565, 740, 741), (553, 552, 738, 739)])
me_cylinder_002.materials.append(mat_material_001)
me_cylinder_002.use_remesh_preserve_volume = False
me_cylinder_002.use_remesh_preserve_attributes = False
me_cylinder_002.use_mirror_vertex_groups = False
me_cylinder_002.update()

# ---- objects
ob_cylinder = bpy.data.objects.new('Cylinder', me_cylinder_002)

# ---- transforms, parenting, visibility, modifiers, constraints
ob_cylinder.location = (2.384e-07, 4.768e-07, 0.0)
ob_cylinder.scale = (3.199, 3.199, 3.198)
ob_cylinder.lineart.crease_threshold = 0.0

# ---- collection membership
col_collection_1.objects.link(ob_cylinder)

# ---- scene / render settings (as saved in the file)
scene.frame_start = 1; scene.frame_end = 250; scene.frame_set(1)
scene.render.engine = 'BLENDER_EEVEE_NEXT'
scene.render.dither_intensity = 0.0
scene.cycles.use_denoising = False
scene.cycles.samples = 10
scene.cycles.sampling_pattern = 'TABULATED_SOBOL'
scene.cycles.light_sampling_threshold = 0.0
scene.cycles.use_adaptive_sampling = False
scene.cycles.use_light_tree = False
scene.cycles.blur_glossy = 0.0
scene.cycles.pixel_filter_type = 'GAUSSIAN'
scene.cycles.sample_clamp_indirect = 0.0
scene.view_settings.view_transform = 'Standard'
scene.unit_settings.scale_length = 0.001
bpy.context.view_layer.update()

# ---- added for rendering (the .blend has no active camera and no usable light): camera, sun
cam_auto = bpy.data.cameras.new('AutoCamera')
cam_auto.lens = 50.0
cam_auto.sensor_width = 36.0
cam_auto.clip_end = 1000.0
ob_auto_camera = bpy.data.objects.new('AutoCamera', cam_auto)
scene.collection.objects.link(ob_auto_camera)
ob_auto_camera.location = (41.4617, -49.754, 53.1672)
ob_auto_camera.rotation_euler = (1.09748, -7.21219e-08, 0.694738)
scene.camera = ob_auto_camera
light_auto_sun = bpy.data.lights.new('AutoSun', 'SUN')
light_auto_sun.energy = 3.0
light_auto_sun.angle = 0.0523599
ob_auto_sun = bpy.data.objects.new('AutoSun', light_auto_sun)
scene.collection.objects.link(ob_auto_sun)
ob_auto_sun.rotation_euler = (0.872665, 0.174533, 0.523599)
bpy.context.view_layer.update()
